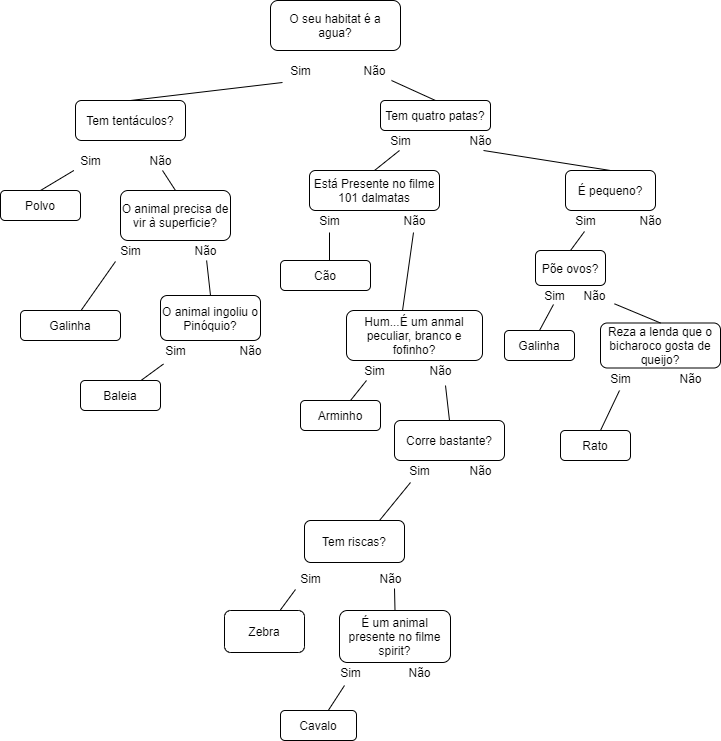

The diagram above was exported from draw.io. Its source (the exported page's mxGraphModel, read from the mxfile embedded in the PNG):
<mxGraphModel dx="868" dy="3957" grid="1" gridSize="10" guides="1" tooltips="1" connect="1" arrows="1" fold="1" page="1" pageScale="1" pageWidth="827" pageHeight="1169" math="0" shadow="0">
  <root>
    <mxCell id="0" />
    <mxCell id="1" parent="0" />
    <mxCell id="IdRxlpW6zLuKsB1Urhob-1" value="O seu habitat é a agua?" style="rounded=1;whiteSpace=wrap;html=1;" vertex="1" parent="1">
      <mxGeometry x="330" y="-3490" width="130" height="50" as="geometry" />
    </mxCell>
    <mxCell id="IdRxlpW6zLuKsB1Urhob-2" value="Sim" style="text;html=1;align=center;verticalAlign=middle;resizable=0;points=[];autosize=1;" vertex="1" parent="1">
      <mxGeometry x="340" y="-3430" width="40" height="20" as="geometry" />
    </mxCell>
    <mxCell id="IdRxlpW6zLuKsB1Urhob-3" value="Não" style="text;html=1;align=center;verticalAlign=middle;resizable=0;points=[];autosize=1;" vertex="1" parent="1">
      <mxGeometry x="414" y="-3430" width="40" height="20" as="geometry" />
    </mxCell>
    <mxCell id="IdRxlpW6zLuKsB1Urhob-4" value="" style="endArrow=none;html=1;exitX=0.5;exitY=0;exitDx=0;exitDy=0;entryX=0.05;entryY=1.1;entryDx=0;entryDy=0;entryPerimeter=0;" edge="1" parent="1" source="IdRxlpW6zLuKsB1Urhob-18" target="IdRxlpW6zLuKsB1Urhob-2">
      <mxGeometry width="50" height="50" relative="1" as="geometry">
        <mxPoint x="260" y="-3349.01" as="sourcePoint" />
        <mxPoint x="410" y="-3400" as="targetPoint" />
        <Array as="points" />
      </mxGeometry>
    </mxCell>
    <mxCell id="IdRxlpW6zLuKsB1Urhob-9" value="" style="endArrow=none;html=1;exitX=0.5;exitY=0;exitDx=0;exitDy=0;" edge="1" parent="1" source="IdRxlpW6zLuKsB1Urhob-11" target="IdRxlpW6zLuKsB1Urhob-16">
      <mxGeometry width="50" height="50" relative="1" as="geometry">
        <mxPoint x="160" y="-3250" as="sourcePoint" />
        <mxPoint x="210" y="-3300" as="targetPoint" />
      </mxGeometry>
    </mxCell>
    <mxCell id="IdRxlpW6zLuKsB1Urhob-11" value="Polvo" style="rounded=1;whiteSpace=wrap;html=1;" vertex="1" parent="1">
      <mxGeometry x="60" y="-3300" width="80" height="30" as="geometry" />
    </mxCell>
    <mxCell id="IdRxlpW6zLuKsB1Urhob-13" value="O animal precisa de vir à superficie?" style="rounded=1;whiteSpace=wrap;html=1;" vertex="1" parent="1">
      <mxGeometry x="180" y="-3300" width="110" height="50" as="geometry" />
    </mxCell>
    <mxCell id="IdRxlpW6zLuKsB1Urhob-15" value="" style="endArrow=none;html=1;entryX=0.5;entryY=0;entryDx=0;entryDy=0;exitX=0.55;exitY=1;exitDx=0;exitDy=0;exitPerimeter=0;" edge="1" parent="1" source="IdRxlpW6zLuKsB1Urhob-17" target="IdRxlpW6zLuKsB1Urhob-13">
      <mxGeometry width="50" height="50" relative="1" as="geometry">
        <mxPoint x="285.0000000000002" y="-3300" as="sourcePoint" />
        <mxPoint x="300.0000000000002" y="-3260" as="targetPoint" />
      </mxGeometry>
    </mxCell>
    <mxCell id="IdRxlpW6zLuKsB1Urhob-16" value="Sim" style="text;html=1;align=center;verticalAlign=middle;resizable=0;points=[];autosize=1;" vertex="1" parent="1">
      <mxGeometry x="130" y="-3340" width="40" height="20" as="geometry" />
    </mxCell>
    <mxCell id="IdRxlpW6zLuKsB1Urhob-17" value="Não" style="text;html=1;align=center;verticalAlign=middle;resizable=0;points=[];autosize=1;" vertex="1" parent="1">
      <mxGeometry x="200" y="-3340" width="40" height="20" as="geometry" />
    </mxCell>
    <mxCell id="IdRxlpW6zLuKsB1Urhob-18" value="Tem tentáculos?" style="rounded=1;whiteSpace=wrap;html=1;" vertex="1" parent="1">
      <mxGeometry x="135" y="-3390" width="110" height="40" as="geometry" />
    </mxCell>
    <mxCell id="IdRxlpW6zLuKsB1Urhob-19" value="Sim" style="text;html=1;align=center;verticalAlign=middle;resizable=0;points=[];autosize=1;" vertex="1" parent="1">
      <mxGeometry x="170" y="-3250" width="40" height="20" as="geometry" />
    </mxCell>
    <mxCell id="IdRxlpW6zLuKsB1Urhob-20" value="Não" style="text;html=1;align=center;verticalAlign=middle;resizable=0;points=[];autosize=1;" vertex="1" parent="1">
      <mxGeometry x="245" y="-3250" width="40" height="20" as="geometry" />
    </mxCell>
    <mxCell id="IdRxlpW6zLuKsB1Urhob-21" value="" style="endArrow=none;html=1;exitX=0.125;exitY=1.05;exitDx=0;exitDy=0;exitPerimeter=0;" edge="1" parent="1" source="IdRxlpW6zLuKsB1Urhob-19" target="IdRxlpW6zLuKsB1Urhob-22">
      <mxGeometry width="50" height="50" relative="1" as="geometry">
        <mxPoint x="175" y="-3140" as="sourcePoint" />
        <mxPoint x="225" y="-3190" as="targetPoint" />
      </mxGeometry>
    </mxCell>
    <mxCell id="IdRxlpW6zLuKsB1Urhob-22" value="Galinha" style="rounded=1;whiteSpace=wrap;html=1;" vertex="1" parent="1">
      <mxGeometry x="80" y="-3180" width="100" height="30" as="geometry" />
    </mxCell>
    <mxCell id="IdRxlpW6zLuKsB1Urhob-23" value="O animal ingoliu o Pinóquio?" style="rounded=1;whiteSpace=wrap;html=1;" vertex="1" parent="1">
      <mxGeometry x="220" y="-3195" width="100" height="45" as="geometry" />
    </mxCell>
    <mxCell id="IdRxlpW6zLuKsB1Urhob-24" value="" style="endArrow=none;html=1;entryX=0.5;entryY=0;entryDx=0;entryDy=0;" edge="1" parent="1" source="IdRxlpW6zLuKsB1Urhob-20" target="IdRxlpW6zLuKsB1Urhob-23">
      <mxGeometry width="50" height="50" relative="1" as="geometry">
        <mxPoint x="380" y="-3100" as="sourcePoint" />
        <mxPoint x="430" y="-3150" as="targetPoint" />
      </mxGeometry>
    </mxCell>
    <mxCell id="IdRxlpW6zLuKsB1Urhob-25" value="Sim" style="text;html=1;align=center;verticalAlign=middle;resizable=0;points=[];autosize=1;" vertex="1" parent="1">
      <mxGeometry x="215" y="-3150" width="40" height="20" as="geometry" />
    </mxCell>
    <mxCell id="IdRxlpW6zLuKsB1Urhob-26" value="Não" style="text;html=1;align=center;verticalAlign=middle;resizable=0;points=[];autosize=1;" vertex="1" parent="1">
      <mxGeometry x="290" y="-3150" width="40" height="20" as="geometry" />
    </mxCell>
    <mxCell id="IdRxlpW6zLuKsB1Urhob-27" value="" style="endArrow=none;html=1;exitX=0.2;exitY=1.175;exitDx=0;exitDy=0;exitPerimeter=0;" edge="1" parent="1" source="IdRxlpW6zLuKsB1Urhob-25" target="IdRxlpW6zLuKsB1Urhob-28">
      <mxGeometry width="50" height="50" relative="1" as="geometry">
        <mxPoint x="290" y="-3080" as="sourcePoint" />
        <mxPoint x="310" y="-3112.5" as="targetPoint" />
      </mxGeometry>
    </mxCell>
    <mxCell id="IdRxlpW6zLuKsB1Urhob-28" value="Baleia" style="rounded=1;whiteSpace=wrap;html=1;" vertex="1" parent="1">
      <mxGeometry x="140" y="-3110" width="80" height="30" as="geometry" />
    </mxCell>
    <mxCell id="IdRxlpW6zLuKsB1Urhob-30" value="" style="endArrow=none;html=1;exitX=0.5;exitY=0;exitDx=0;exitDy=0;" edge="1" parent="1" source="IdRxlpW6zLuKsB1Urhob-31">
      <mxGeometry width="50" height="50" relative="1" as="geometry">
        <mxPoint x="470" y="-3390" as="sourcePoint" />
        <mxPoint x="451" y="-3410" as="targetPoint" />
      </mxGeometry>
    </mxCell>
    <mxCell id="IdRxlpW6zLuKsB1Urhob-31" value="Tem quatro patas?" style="rounded=1;whiteSpace=wrap;html=1;" vertex="1" parent="1">
      <mxGeometry x="440" y="-3390" width="110" height="30" as="geometry" />
    </mxCell>
    <mxCell id="IdRxlpW6zLuKsB1Urhob-32" value="Sim" style="text;html=1;align=center;verticalAlign=middle;resizable=0;points=[];autosize=1;" vertex="1" parent="1">
      <mxGeometry x="440" y="-3360" width="40" height="20" as="geometry" />
    </mxCell>
    <mxCell id="IdRxlpW6zLuKsB1Urhob-33" value="Não" style="text;html=1;align=center;verticalAlign=middle;resizable=0;points=[];autosize=1;" vertex="1" parent="1">
      <mxGeometry x="520" y="-3360" width="40" height="20" as="geometry" />
    </mxCell>
    <mxCell id="IdRxlpW6zLuKsB1Urhob-34" value="Está Presente no filme 101 dalmatas" style="rounded=1;whiteSpace=wrap;html=1;" vertex="1" parent="1">
      <mxGeometry x="369" y="-3320" width="130" height="40" as="geometry" />
    </mxCell>
    <mxCell id="IdRxlpW6zLuKsB1Urhob-35" value="" style="endArrow=none;html=1;exitX=0.5;exitY=0;exitDx=0;exitDy=0;" edge="1" parent="1" source="IdRxlpW6zLuKsB1Urhob-34">
      <mxGeometry width="50" height="50" relative="1" as="geometry">
        <mxPoint x="409" y="-3290" as="sourcePoint" />
        <mxPoint x="459" y="-3340" as="targetPoint" />
      </mxGeometry>
    </mxCell>
    <mxCell id="IdRxlpW6zLuKsB1Urhob-36" value="" style="endArrow=none;html=1;entryX=0.5;entryY=1.1;entryDx=0;entryDy=0;entryPerimeter=0;" edge="1" parent="1" target="IdRxlpW6zLuKsB1Urhob-38">
      <mxGeometry width="50" height="50" relative="1" as="geometry">
        <mxPoint x="389" y="-3230" as="sourcePoint" />
        <mxPoint x="430" y="-3240" as="targetPoint" />
      </mxGeometry>
    </mxCell>
    <mxCell id="IdRxlpW6zLuKsB1Urhob-37" value="Cão" style="rounded=1;whiteSpace=wrap;html=1;" vertex="1" parent="1">
      <mxGeometry x="340" y="-3230" width="90" height="30" as="geometry" />
    </mxCell>
    <mxCell id="IdRxlpW6zLuKsB1Urhob-38" value="Sim" style="text;html=1;align=center;verticalAlign=middle;resizable=0;points=[];autosize=1;" vertex="1" parent="1">
      <mxGeometry x="369" y="-3280" width="40" height="20" as="geometry" />
    </mxCell>
    <mxCell id="IdRxlpW6zLuKsB1Urhob-39" value="Não" style="text;html=1;align=center;verticalAlign=middle;resizable=0;points=[];autosize=1;" vertex="1" parent="1">
      <mxGeometry x="454" y="-3280" width="40" height="20" as="geometry" />
    </mxCell>
    <mxCell id="IdRxlpW6zLuKsB1Urhob-42" value="" style="endArrow=none;html=1;exitX=0.412;exitY=0;exitDx=0;exitDy=0;exitPerimeter=0;entryX=0.475;entryY=1.1;entryDx=0;entryDy=0;entryPerimeter=0;" edge="1" parent="1" source="IdRxlpW6zLuKsB1Urhob-44" target="IdRxlpW6zLuKsB1Urhob-39">
      <mxGeometry width="50" height="50" relative="1" as="geometry">
        <mxPoint x="490" y="-3220" as="sourcePoint" />
        <mxPoint x="470" y="-3250" as="targetPoint" />
      </mxGeometry>
    </mxCell>
    <mxCell id="IdRxlpW6zLuKsB1Urhob-44" value="Hum...É um anmal peculiar, branco e fofinho?" style="rounded=1;whiteSpace=wrap;html=1;" vertex="1" parent="1">
      <mxGeometry x="406" y="-3180" width="136" height="50" as="geometry" />
    </mxCell>
    <mxCell id="IdRxlpW6zLuKsB1Urhob-45" value="Sim" style="text;html=1;align=center;verticalAlign=middle;resizable=0;points=[];autosize=1;" vertex="1" parent="1">
      <mxGeometry x="414" y="-3130" width="40" height="20" as="geometry" />
    </mxCell>
    <mxCell id="IdRxlpW6zLuKsB1Urhob-46" value="Não" style="text;html=1;align=center;verticalAlign=middle;resizable=0;points=[];autosize=1;" vertex="1" parent="1">
      <mxGeometry x="480" y="-3130" width="40" height="20" as="geometry" />
    </mxCell>
    <mxCell id="IdRxlpW6zLuKsB1Urhob-47" value="" style="endArrow=none;html=1;" edge="1" parent="1" target="IdRxlpW6zLuKsB1Urhob-45">
      <mxGeometry width="50" height="50" relative="1" as="geometry">
        <mxPoint x="410" y="-3090" as="sourcePoint" />
        <mxPoint x="454" y="-3110" as="targetPoint" />
      </mxGeometry>
    </mxCell>
    <mxCell id="IdRxlpW6zLuKsB1Urhob-48" value="Arminho" style="rounded=1;whiteSpace=wrap;html=1;" vertex="1" parent="1">
      <mxGeometry x="360" y="-3090" width="80" height="30" as="geometry" />
    </mxCell>
    <mxCell id="IdRxlpW6zLuKsB1Urhob-49" value="" style="endArrow=none;html=1;entryX=0.625;entryY=1.25;entryDx=0;entryDy=0;entryPerimeter=0;exitX=0.5;exitY=0;exitDx=0;exitDy=0;" edge="1" parent="1" source="IdRxlpW6zLuKsB1Urhob-50" target="IdRxlpW6zLuKsB1Urhob-46">
      <mxGeometry width="50" height="50" relative="1" as="geometry">
        <mxPoint x="540" y="-3070" as="sourcePoint" />
        <mxPoint x="530" y="-3110" as="targetPoint" />
      </mxGeometry>
    </mxCell>
    <mxCell id="IdRxlpW6zLuKsB1Urhob-50" value="Corre bastante?" style="rounded=1;whiteSpace=wrap;html=1;" vertex="1" parent="1">
      <mxGeometry x="454" y="-3070" width="110" height="40" as="geometry" />
    </mxCell>
    <mxCell id="IdRxlpW6zLuKsB1Urhob-51" value="Sim" style="text;html=1;align=center;verticalAlign=middle;resizable=0;points=[];autosize=1;" vertex="1" parent="1">
      <mxGeometry x="459" y="-3030" width="40" height="20" as="geometry" />
    </mxCell>
    <mxCell id="IdRxlpW6zLuKsB1Urhob-52" value="Não" style="text;html=1;align=center;verticalAlign=middle;resizable=0;points=[];autosize=1;" vertex="1" parent="1">
      <mxGeometry x="520" y="-3030" width="40" height="20" as="geometry" />
    </mxCell>
    <mxCell id="IdRxlpW6zLuKsB1Urhob-53" value="Tem riscas?" style="rounded=1;whiteSpace=wrap;html=1;" vertex="1" parent="1">
      <mxGeometry x="364" y="-2970" width="100" height="42" as="geometry" />
    </mxCell>
    <mxCell id="IdRxlpW6zLuKsB1Urhob-54" value="É um animal presente no filme spirit?" style="rounded=1;whiteSpace=wrap;html=1;" vertex="1" parent="1">
      <mxGeometry x="399" y="-2880" width="111" height="52" as="geometry" />
    </mxCell>
    <mxCell id="IdRxlpW6zLuKsB1Urhob-55" value="" style="endArrow=none;html=1;exitX=0.75;exitY=0;exitDx=0;exitDy=0;entryX=0.275;entryY=1.1;entryDx=0;entryDy=0;entryPerimeter=0;" edge="1" parent="1" source="IdRxlpW6zLuKsB1Urhob-53" target="IdRxlpW6zLuKsB1Urhob-51">
      <mxGeometry width="50" height="50" relative="1" as="geometry">
        <mxPoint x="440" y="-2960" as="sourcePoint" />
        <mxPoint x="490" y="-3010" as="targetPoint" />
      </mxGeometry>
    </mxCell>
    <mxCell id="IdRxlpW6zLuKsB1Urhob-56" value="Sim" style="text;html=1;align=center;verticalAlign=middle;resizable=0;points=[];autosize=1;" vertex="1" parent="1">
      <mxGeometry x="350" y="-2922" width="40" height="20" as="geometry" />
    </mxCell>
    <mxCell id="IdRxlpW6zLuKsB1Urhob-57" value="Não" style="text;html=1;align=center;verticalAlign=middle;resizable=0;points=[];autosize=1;" vertex="1" parent="1">
      <mxGeometry x="430" y="-2922" width="40" height="20" as="geometry" />
    </mxCell>
    <mxCell id="IdRxlpW6zLuKsB1Urhob-58" value="" style="endArrow=none;html=1;exitX=0.5;exitY=0;exitDx=0;exitDy=0;" edge="1" parent="1" source="IdRxlpW6zLuKsB1Urhob-54">
      <mxGeometry width="50" height="50" relative="1" as="geometry">
        <mxPoint x="404" y="-2852" as="sourcePoint" />
        <mxPoint x="454" y="-2902" as="targetPoint" />
      </mxGeometry>
    </mxCell>
    <mxCell id="IdRxlpW6zLuKsB1Urhob-59" value="" style="endArrow=none;html=1;exitX=0.125;exitY=1.05;exitDx=0;exitDy=0;exitPerimeter=0;" edge="1" parent="1" source="IdRxlpW6zLuKsB1Urhob-56" target="IdRxlpW6zLuKsB1Urhob-60">
      <mxGeometry width="50" height="50" relative="1" as="geometry">
        <mxPoint x="310" y="-2852" as="sourcePoint" />
        <mxPoint x="360" y="-2902" as="targetPoint" />
      </mxGeometry>
    </mxCell>
    <mxCell id="IdRxlpW6zLuKsB1Urhob-60" value="Zebra" style="rounded=1;whiteSpace=wrap;html=1;" vertex="1" parent="1">
      <mxGeometry x="284" y="-2880" width="80" height="42" as="geometry" />
    </mxCell>
    <mxCell id="IdRxlpW6zLuKsB1Urhob-61" value="Sim" style="text;html=1;align=center;verticalAlign=middle;resizable=0;points=[];autosize=1;" vertex="1" parent="1">
      <mxGeometry x="390" y="-2828" width="40" height="20" as="geometry" />
    </mxCell>
    <mxCell id="IdRxlpW6zLuKsB1Urhob-62" value="Não" style="text;html=1;align=center;verticalAlign=middle;resizable=0;points=[];autosize=1;" vertex="1" parent="1">
      <mxGeometry x="459" y="-2828" width="40" height="20" as="geometry" />
    </mxCell>
    <mxCell id="IdRxlpW6zLuKsB1Urhob-63" value="" style="endArrow=none;html=1;exitX=0.35;exitY=1.15;exitDx=0;exitDy=0;exitPerimeter=0;" edge="1" parent="1" source="IdRxlpW6zLuKsB1Urhob-61" target="IdRxlpW6zLuKsB1Urhob-64">
      <mxGeometry width="50" height="50" relative="1" as="geometry">
        <mxPoint x="350" y="-2758" as="sourcePoint" />
        <mxPoint x="400" y="-2808" as="targetPoint" />
      </mxGeometry>
    </mxCell>
    <mxCell id="IdRxlpW6zLuKsB1Urhob-64" value="Cavalo" style="rounded=1;whiteSpace=wrap;html=1;" vertex="1" parent="1">
      <mxGeometry x="340" y="-2780" width="76" height="30" as="geometry" />
    </mxCell>
    <mxCell id="IdRxlpW6zLuKsB1Urhob-65" value="É pequeno?" style="rounded=1;whiteSpace=wrap;html=1;" vertex="1" parent="1">
      <mxGeometry x="625" y="-3320" width="90" height="40" as="geometry" />
    </mxCell>
    <mxCell id="IdRxlpW6zLuKsB1Urhob-66" value="" style="endArrow=none;html=1;entryX=0.575;entryY=1;entryDx=0;entryDy=0;entryPerimeter=0;exitX=0.5;exitY=0;exitDx=0;exitDy=0;" edge="1" parent="1" source="IdRxlpW6zLuKsB1Urhob-65" target="IdRxlpW6zLuKsB1Urhob-33">
      <mxGeometry width="50" height="50" relative="1" as="geometry">
        <mxPoint x="610" y="-3320" as="sourcePoint" />
        <mxPoint x="660" y="-3370" as="targetPoint" />
      </mxGeometry>
    </mxCell>
    <mxCell id="IdRxlpW6zLuKsB1Urhob-67" value="Sim" style="text;html=1;align=center;verticalAlign=middle;resizable=0;points=[];autosize=1;" vertex="1" parent="1">
      <mxGeometry x="625" y="-3280" width="40" height="20" as="geometry" />
    </mxCell>
    <mxCell id="IdRxlpW6zLuKsB1Urhob-68" value="Não" style="text;html=1;align=center;verticalAlign=middle;resizable=0;points=[];autosize=1;" vertex="1" parent="1">
      <mxGeometry x="690" y="-3280" width="40" height="20" as="geometry" />
    </mxCell>
    <mxCell id="IdRxlpW6zLuKsB1Urhob-69" value="" style="endArrow=none;html=1;entryX=0.475;entryY=1.05;entryDx=0;entryDy=0;entryPerimeter=0;" edge="1" parent="1" target="IdRxlpW6zLuKsB1Urhob-67">
      <mxGeometry width="50" height="50" relative="1" as="geometry">
        <mxPoint x="630" y="-3240" as="sourcePoint" />
        <mxPoint x="600" y="-3260" as="targetPoint" />
      </mxGeometry>
    </mxCell>
    <mxCell id="IdRxlpW6zLuKsB1Urhob-71" value="Põe ovos?" style="rounded=1;whiteSpace=wrap;html=1;" vertex="1" parent="1">
      <mxGeometry x="595" y="-3240" width="70" height="35" as="geometry" />
    </mxCell>
    <mxCell id="IdRxlpW6zLuKsB1Urhob-72" value="Sim" style="text;html=1;align=center;verticalAlign=middle;resizable=0;points=[];autosize=1;" vertex="1" parent="1">
      <mxGeometry x="594" y="-3205" width="40" height="20" as="geometry" />
    </mxCell>
    <mxCell id="IdRxlpW6zLuKsB1Urhob-73" value="Não" style="text;html=1;align=center;verticalAlign=middle;resizable=0;points=[];autosize=1;" vertex="1" parent="1">
      <mxGeometry x="634" y="-3205" width="40" height="20" as="geometry" />
    </mxCell>
    <mxCell id="IdRxlpW6zLuKsB1Urhob-76" value="Galinha" style="rounded=1;whiteSpace=wrap;html=1;" vertex="1" parent="1">
      <mxGeometry x="564" y="-3160" width="70" height="30" as="geometry" />
    </mxCell>
    <mxCell id="IdRxlpW6zLuKsB1Urhob-77" value="" style="endArrow=none;html=1;exitX=0.5;exitY=0;exitDx=0;exitDy=0;entryX=0.475;entryY=0.95;entryDx=0;entryDy=0;entryPerimeter=0;" edge="1" parent="1" source="IdRxlpW6zLuKsB1Urhob-76" target="IdRxlpW6zLuKsB1Urhob-72">
      <mxGeometry width="50" height="50" relative="1" as="geometry">
        <mxPoint x="550" y="-3140" as="sourcePoint" />
        <mxPoint x="600" y="-3190" as="targetPoint" />
      </mxGeometry>
    </mxCell>
    <mxCell id="IdRxlpW6zLuKsB1Urhob-78" value="Reza a lenda que o bicharoco gosta de queijo?" style="rounded=1;whiteSpace=wrap;html=1;" vertex="1" parent="1">
      <mxGeometry x="660" y="-3167.5" width="120" height="45" as="geometry" />
    </mxCell>
    <mxCell id="IdRxlpW6zLuKsB1Urhob-79" value="" style="endArrow=none;html=1;exitX=0.5;exitY=0;exitDx=0;exitDy=0;" edge="1" parent="1" source="IdRxlpW6zLuKsB1Urhob-78" target="IdRxlpW6zLuKsB1Urhob-73">
      <mxGeometry width="50" height="50" relative="1" as="geometry">
        <mxPoint x="590" y="-3135" as="sourcePoint" />
        <mxPoint x="640" y="-3185" as="targetPoint" />
      </mxGeometry>
    </mxCell>
    <mxCell id="IdRxlpW6zLuKsB1Urhob-82" value="Sim" style="text;html=1;align=center;verticalAlign=middle;resizable=0;points=[];autosize=1;" vertex="1" parent="1">
      <mxGeometry x="660" y="-3122.5" width="40" height="20" as="geometry" />
    </mxCell>
    <mxCell id="IdRxlpW6zLuKsB1Urhob-83" value="Não" style="text;html=1;align=center;verticalAlign=middle;resizable=0;points=[];autosize=1;" vertex="1" parent="1">
      <mxGeometry x="730" y="-3122.5" width="40" height="20" as="geometry" />
    </mxCell>
    <mxCell id="IdRxlpW6zLuKsB1Urhob-84" value="" style="endArrow=none;html=1;" edge="1" parent="1">
      <mxGeometry width="50" height="50" relative="1" as="geometry">
        <mxPoint x="660" y="-3060" as="sourcePoint" />
        <mxPoint x="679" y="-3100" as="targetPoint" />
      </mxGeometry>
    </mxCell>
    <mxCell id="IdRxlpW6zLuKsB1Urhob-86" value="Rato" style="rounded=1;whiteSpace=wrap;html=1;" vertex="1" parent="1">
      <mxGeometry x="620" y="-3060" width="70" height="30" as="geometry" />
    </mxCell>
  </root>
</mxGraphModel>